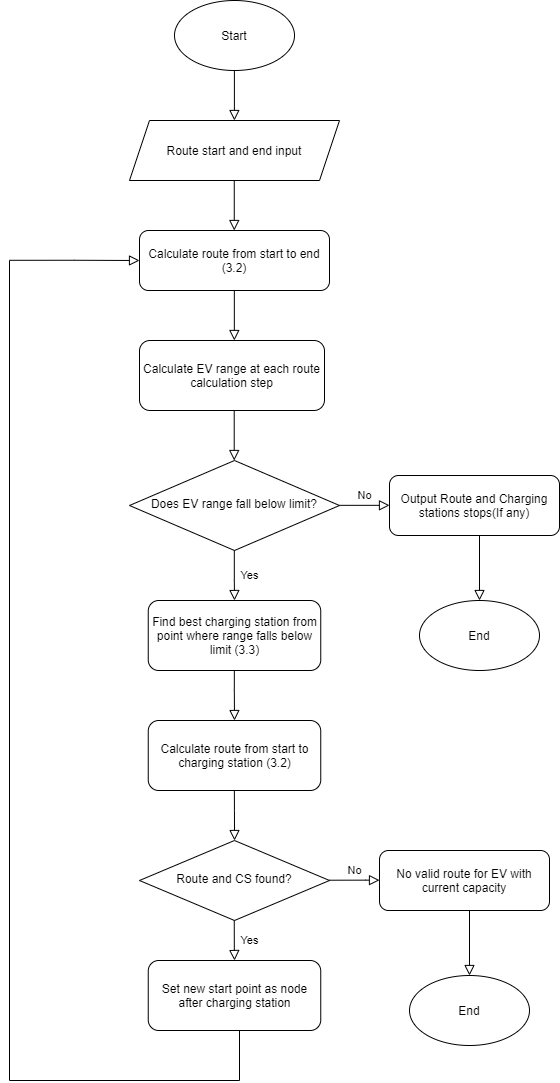

The diagram above was exported from draw.io. Its source (the exported page's mxGraphModel, read from the mxfile embedded in the PNG):
<mxGraphModel dx="2426" dy="1292" grid="1" gridSize="10" guides="1" tooltips="1" connect="1" arrows="1" fold="1" page="1" pageScale="1" pageWidth="827" pageHeight="1169" math="0" shadow="0">
  <root>
    <mxCell id="WIyWlLk6GJQsqaUBKTNV-0" />
    <mxCell id="WIyWlLk6GJQsqaUBKTNV-1" parent="WIyWlLk6GJQsqaUBKTNV-0" />
    <mxCell id="nlVhKBOpdMqtLMDfHvao-0" value="Calculate route from start to end (3.2)" style="rounded=1;whiteSpace=wrap;html=1;fontSize=12;glass=0;strokeWidth=1;shadow=0;" vertex="1" parent="WIyWlLk6GJQsqaUBKTNV-1">
      <mxGeometry x="220" y="250" width="190" height="60" as="geometry" />
    </mxCell>
    <mxCell id="nlVhKBOpdMqtLMDfHvao-1" value="Start" style="ellipse;whiteSpace=wrap;html=1;" vertex="1" parent="WIyWlLk6GJQsqaUBKTNV-1">
      <mxGeometry x="255" y="20" width="120" height="70" as="geometry" />
    </mxCell>
    <mxCell id="nlVhKBOpdMqtLMDfHvao-5" value="" style="rounded=0;html=1;jettySize=auto;orthogonalLoop=1;fontSize=11;endArrow=block;endFill=0;endSize=8;strokeWidth=1;shadow=0;labelBackgroundColor=none;edgeStyle=orthogonalEdgeStyle;" edge="1" parent="WIyWlLk6GJQsqaUBKTNV-1">
      <mxGeometry relative="1" as="geometry">
        <mxPoint x="314.89999999999975" y="89.99999999999989" as="sourcePoint" />
        <mxPoint x="314.89999999999975" y="139.9999999999999" as="targetPoint" />
      </mxGeometry>
    </mxCell>
    <mxCell id="nlVhKBOpdMqtLMDfHvao-7" value="Route start and end input" style="shape=parallelogram;perimeter=parallelogramPerimeter;whiteSpace=wrap;html=1;fixedSize=1;size=20;" vertex="1" parent="WIyWlLk6GJQsqaUBKTNV-1">
      <mxGeometry x="210" y="140" width="210" height="60" as="geometry" />
    </mxCell>
    <mxCell id="nlVhKBOpdMqtLMDfHvao-8" value="" style="rounded=0;html=1;jettySize=auto;orthogonalLoop=1;fontSize=11;endArrow=block;endFill=0;endSize=8;strokeWidth=1;shadow=0;labelBackgroundColor=none;edgeStyle=orthogonalEdgeStyle;" edge="1" parent="WIyWlLk6GJQsqaUBKTNV-1">
      <mxGeometry relative="1" as="geometry">
        <mxPoint x="314.75999999999965" y="199.9999999999999" as="sourcePoint" />
        <mxPoint x="314.75999999999965" y="249.9999999999999" as="targetPoint" />
      </mxGeometry>
    </mxCell>
    <mxCell id="nlVhKBOpdMqtLMDfHvao-9" value="Does EV range fall below limit?" style="rhombus;whiteSpace=wrap;html=1;shadow=0;fontFamily=Helvetica;fontSize=12;align=center;strokeWidth=1;spacing=6;spacingTop=-4;" vertex="1" parent="WIyWlLk6GJQsqaUBKTNV-1">
      <mxGeometry x="210" y="480" width="210" height="90" as="geometry" />
    </mxCell>
    <mxCell id="nlVhKBOpdMqtLMDfHvao-10" value="" style="rounded=0;html=1;jettySize=auto;orthogonalLoop=1;fontSize=11;endArrow=block;endFill=0;endSize=8;strokeWidth=1;shadow=0;labelBackgroundColor=none;edgeStyle=orthogonalEdgeStyle;" edge="1" parent="WIyWlLk6GJQsqaUBKTNV-1">
      <mxGeometry relative="1" as="geometry">
        <mxPoint x="314.82999999999976" y="309.9999999999999" as="sourcePoint" />
        <mxPoint x="314.82999999999976" y="360" as="targetPoint" />
      </mxGeometry>
    </mxCell>
    <mxCell id="nlVhKBOpdMqtLMDfHvao-11" value="Calculate EV range at each route calculation step" style="rounded=1;whiteSpace=wrap;html=1;fontSize=12;glass=0;strokeWidth=1;shadow=0;" vertex="1" parent="WIyWlLk6GJQsqaUBKTNV-1">
      <mxGeometry x="220" y="360" width="185" height="70" as="geometry" />
    </mxCell>
    <mxCell id="nlVhKBOpdMqtLMDfHvao-12" value="" style="rounded=0;html=1;jettySize=auto;orthogonalLoop=1;fontSize=11;endArrow=block;endFill=0;endSize=8;strokeWidth=1;shadow=0;labelBackgroundColor=none;edgeStyle=orthogonalEdgeStyle;" edge="1" parent="WIyWlLk6GJQsqaUBKTNV-1">
      <mxGeometry relative="1" as="geometry">
        <mxPoint x="314.70999999999947" y="429.9999999999999" as="sourcePoint" />
        <mxPoint x="314.70999999999947" y="480" as="targetPoint" />
      </mxGeometry>
    </mxCell>
    <mxCell id="nlVhKBOpdMqtLMDfHvao-13" value="Yes" style="rounded=0;html=1;jettySize=auto;orthogonalLoop=1;fontSize=11;endArrow=block;endFill=0;endSize=8;strokeWidth=1;shadow=0;labelBackgroundColor=none;edgeStyle=orthogonalEdgeStyle;" edge="1" parent="WIyWlLk6GJQsqaUBKTNV-1">
      <mxGeometry x="-0.0003" y="15" relative="1" as="geometry">
        <mxPoint as="offset" />
        <mxPoint x="314.81000000000023" y="570" as="sourcePoint" />
        <mxPoint x="315" y="620" as="targetPoint" />
        <Array as="points">
          <mxPoint x="315" y="600" />
          <mxPoint x="315" y="600" />
        </Array>
      </mxGeometry>
    </mxCell>
    <mxCell id="nlVhKBOpdMqtLMDfHvao-14" value="No" style="edgeStyle=orthogonalEdgeStyle;rounded=0;html=1;jettySize=auto;orthogonalLoop=1;fontSize=11;endArrow=block;endFill=0;endSize=8;strokeWidth=1;shadow=0;labelBackgroundColor=none;" edge="1" parent="WIyWlLk6GJQsqaUBKTNV-1">
      <mxGeometry y="10" relative="1" as="geometry">
        <mxPoint as="offset" />
        <mxPoint x="420" y="524.8299999999999" as="sourcePoint" />
        <mxPoint x="470" y="524.8299999999999" as="targetPoint" />
      </mxGeometry>
    </mxCell>
    <mxCell id="nlVhKBOpdMqtLMDfHvao-15" value="Output Route and Charging stations stops(If any)" style="rounded=1;whiteSpace=wrap;html=1;fontSize=12;glass=0;strokeWidth=1;shadow=0;" vertex="1" parent="WIyWlLk6GJQsqaUBKTNV-1">
      <mxGeometry x="470" y="495" width="170" height="60" as="geometry" />
    </mxCell>
    <mxCell id="nlVhKBOpdMqtLMDfHvao-16" value="Find best charging station from point where range falls below limit (3.3)" style="rounded=1;whiteSpace=wrap;html=1;fontSize=12;glass=0;strokeWidth=1;shadow=0;" vertex="1" parent="WIyWlLk6GJQsqaUBKTNV-1">
      <mxGeometry x="228.75" y="620" width="172.5" height="70" as="geometry" />
    </mxCell>
    <mxCell id="nlVhKBOpdMqtLMDfHvao-18" value="" style="rounded=0;html=1;jettySize=auto;orthogonalLoop=1;fontSize=11;endArrow=block;endFill=0;endSize=8;strokeWidth=1;shadow=0;labelBackgroundColor=none;edgeStyle=orthogonalEdgeStyle;entryX=0.5;entryY=0;entryDx=0;entryDy=0;" edge="1" parent="WIyWlLk6GJQsqaUBKTNV-1" target="nlVhKBOpdMqtLMDfHvao-19">
      <mxGeometry relative="1" as="geometry">
        <mxPoint x="559.9999999999995" y="555" as="sourcePoint" />
        <mxPoint x="559.9999999999995" y="605" as="targetPoint" />
      </mxGeometry>
    </mxCell>
    <mxCell id="nlVhKBOpdMqtLMDfHvao-19" value="End" style="ellipse;whiteSpace=wrap;html=1;" vertex="1" parent="WIyWlLk6GJQsqaUBKTNV-1">
      <mxGeometry x="500" y="620" width="120" height="70" as="geometry" />
    </mxCell>
    <mxCell id="nlVhKBOpdMqtLMDfHvao-20" value="Calculate route from start to charging station (3.2)" style="rounded=1;whiteSpace=wrap;html=1;fontSize=12;glass=0;strokeWidth=1;shadow=0;" vertex="1" parent="WIyWlLk6GJQsqaUBKTNV-1">
      <mxGeometry x="228.75" y="740" width="172.5" height="70" as="geometry" />
    </mxCell>
    <mxCell id="nlVhKBOpdMqtLMDfHvao-21" value="" style="rounded=0;html=1;jettySize=auto;orthogonalLoop=1;fontSize=11;endArrow=block;endFill=0;endSize=8;strokeWidth=1;shadow=0;labelBackgroundColor=none;edgeStyle=orthogonalEdgeStyle;" edge="1" parent="WIyWlLk6GJQsqaUBKTNV-1">
      <mxGeometry relative="1" as="geometry">
        <mxPoint x="314.8299999999996" y="690" as="sourcePoint" />
        <mxPoint x="315" y="740" as="targetPoint" />
        <Array as="points">
          <mxPoint x="315" y="710" />
        </Array>
      </mxGeometry>
    </mxCell>
    <mxCell id="nlVhKBOpdMqtLMDfHvao-22" value="" style="rounded=0;html=1;jettySize=auto;orthogonalLoop=1;fontSize=11;endArrow=block;endFill=0;endSize=8;strokeWidth=1;shadow=0;labelBackgroundColor=none;edgeStyle=orthogonalEdgeStyle;" edge="1" parent="WIyWlLk6GJQsqaUBKTNV-1">
      <mxGeometry relative="1" as="geometry">
        <mxPoint x="314.85999999999945" y="809.9999999999995" as="sourcePoint" />
        <mxPoint x="315.0299999999995" y="859.9999999999995" as="targetPoint" />
        <Array as="points">
          <mxPoint x="315.03" y="830" />
        </Array>
      </mxGeometry>
    </mxCell>
    <mxCell id="nlVhKBOpdMqtLMDfHvao-24" value="Route and CS found?" style="rhombus;whiteSpace=wrap;html=1;shadow=0;fontFamily=Helvetica;fontSize=12;align=center;strokeWidth=1;spacing=6;spacingTop=-4;" vertex="1" parent="WIyWlLk6GJQsqaUBKTNV-1">
      <mxGeometry x="220" y="860" width="190" height="80" as="geometry" />
    </mxCell>
    <mxCell id="nlVhKBOpdMqtLMDfHvao-25" value="No" style="edgeStyle=orthogonalEdgeStyle;rounded=0;html=1;jettySize=auto;orthogonalLoop=1;fontSize=11;endArrow=block;endFill=0;endSize=8;strokeWidth=1;shadow=0;labelBackgroundColor=none;" edge="1" parent="WIyWlLk6GJQsqaUBKTNV-1">
      <mxGeometry y="10" relative="1" as="geometry">
        <mxPoint as="offset" />
        <mxPoint x="410" y="899.7099999999999" as="sourcePoint" />
        <mxPoint x="460" y="899.7099999999999" as="targetPoint" />
        <Array as="points">
          <mxPoint x="446" y="900" />
          <mxPoint x="446" y="900" />
        </Array>
      </mxGeometry>
    </mxCell>
    <mxCell id="nlVhKBOpdMqtLMDfHvao-26" value="Yes" style="rounded=0;html=1;jettySize=auto;orthogonalLoop=1;fontSize=11;endArrow=block;endFill=0;endSize=8;strokeWidth=1;shadow=0;labelBackgroundColor=none;edgeStyle=orthogonalEdgeStyle;" edge="1" parent="WIyWlLk6GJQsqaUBKTNV-1">
      <mxGeometry x="-0.0003" y="15" relative="1" as="geometry">
        <mxPoint as="offset" />
        <mxPoint x="314.75000000000017" y="940" as="sourcePoint" />
        <mxPoint x="315.03" y="980" as="targetPoint" />
        <Array as="points">
          <mxPoint x="314.94" y="970" />
          <mxPoint x="314.94" y="970" />
        </Array>
      </mxGeometry>
    </mxCell>
    <mxCell id="nlVhKBOpdMqtLMDfHvao-27" value="Set new start point as node after charging station" style="rounded=1;whiteSpace=wrap;html=1;fontSize=12;glass=0;strokeWidth=1;shadow=0;" vertex="1" parent="WIyWlLk6GJQsqaUBKTNV-1">
      <mxGeometry x="228.75" y="980" width="172.5" height="70" as="geometry" />
    </mxCell>
    <mxCell id="nlVhKBOpdMqtLMDfHvao-28" value="" style="endArrow=none;html=1;" edge="1" parent="WIyWlLk6GJQsqaUBKTNV-1">
      <mxGeometry width="50" height="50" relative="1" as="geometry">
        <mxPoint x="320" y="1050" as="sourcePoint" />
        <mxPoint x="320" y="1100" as="targetPoint" />
      </mxGeometry>
    </mxCell>
    <mxCell id="nlVhKBOpdMqtLMDfHvao-29" value="" style="endArrow=none;html=1;" edge="1" parent="WIyWlLk6GJQsqaUBKTNV-1">
      <mxGeometry width="50" height="50" relative="1" as="geometry">
        <mxPoint x="320" y="1100" as="sourcePoint" />
        <mxPoint x="90" y="1100" as="targetPoint" />
      </mxGeometry>
    </mxCell>
    <mxCell id="nlVhKBOpdMqtLMDfHvao-30" value="" style="endArrow=none;html=1;" edge="1" parent="WIyWlLk6GJQsqaUBKTNV-1">
      <mxGeometry width="50" height="50" relative="1" as="geometry">
        <mxPoint x="90" y="1100" as="sourcePoint" />
        <mxPoint x="90" y="280" as="targetPoint" />
      </mxGeometry>
    </mxCell>
    <mxCell id="nlVhKBOpdMqtLMDfHvao-33" value="" style="rounded=0;html=1;jettySize=auto;orthogonalLoop=1;fontSize=11;endArrow=block;endFill=0;endSize=8;strokeWidth=1;shadow=0;labelBackgroundColor=none;edgeStyle=orthogonalEdgeStyle;entryX=0;entryY=0.5;entryDx=0;entryDy=0;" edge="1" parent="WIyWlLk6GJQsqaUBKTNV-1" target="nlVhKBOpdMqtLMDfHvao-0">
      <mxGeometry relative="1" as="geometry">
        <mxPoint x="90" y="279.8" as="sourcePoint" />
        <mxPoint x="200" y="279.8" as="targetPoint" />
        <Array as="points" />
      </mxGeometry>
    </mxCell>
    <mxCell id="nlVhKBOpdMqtLMDfHvao-38" value="No valid route for EV with current capacity" style="rounded=1;whiteSpace=wrap;html=1;fontSize=12;glass=0;strokeWidth=1;shadow=0;" vertex="1" parent="WIyWlLk6GJQsqaUBKTNV-1">
      <mxGeometry x="460" y="870" width="170" height="60" as="geometry" />
    </mxCell>
    <mxCell id="nlVhKBOpdMqtLMDfHvao-39" value="" style="rounded=0;html=1;jettySize=auto;orthogonalLoop=1;fontSize=11;endArrow=block;endFill=0;endSize=8;strokeWidth=1;shadow=0;labelBackgroundColor=none;edgeStyle=orthogonalEdgeStyle;entryX=0.5;entryY=0;entryDx=0;entryDy=0;" edge="1" parent="WIyWlLk6GJQsqaUBKTNV-1" target="nlVhKBOpdMqtLMDfHvao-40">
      <mxGeometry relative="1" as="geometry">
        <mxPoint x="549.9999999999995" y="930" as="sourcePoint" />
        <mxPoint x="549.9999999999995" y="980" as="targetPoint" />
      </mxGeometry>
    </mxCell>
    <mxCell id="nlVhKBOpdMqtLMDfHvao-40" value="End" style="ellipse;whiteSpace=wrap;html=1;" vertex="1" parent="WIyWlLk6GJQsqaUBKTNV-1">
      <mxGeometry x="490" y="995" width="120" height="70" as="geometry" />
    </mxCell>
  </root>
</mxGraphModel>